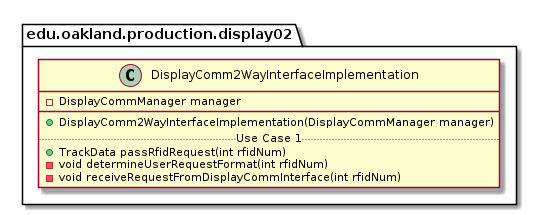

The diagram above was rendered by PlantUML. Its source (embedded in the PNG):
@startuml DisplayComm2WayInterfaceImplementation

package edu.oakland.production.display02 {
    class DisplayComm2WayInterfaceImplementation {
        - DisplayCommManager manager
        __
        + DisplayComm2WayInterfaceImplementation(DisplayCommManager manager)
        .. Use Case 1 ..
        + TrackData passRfidRequest(int rfidNum)
        - void determineUserRequestFormat(int rfidNum)
        - void receiveRequestFromDisplayCommInterface(int rfidNum)
    }
}

@enduml